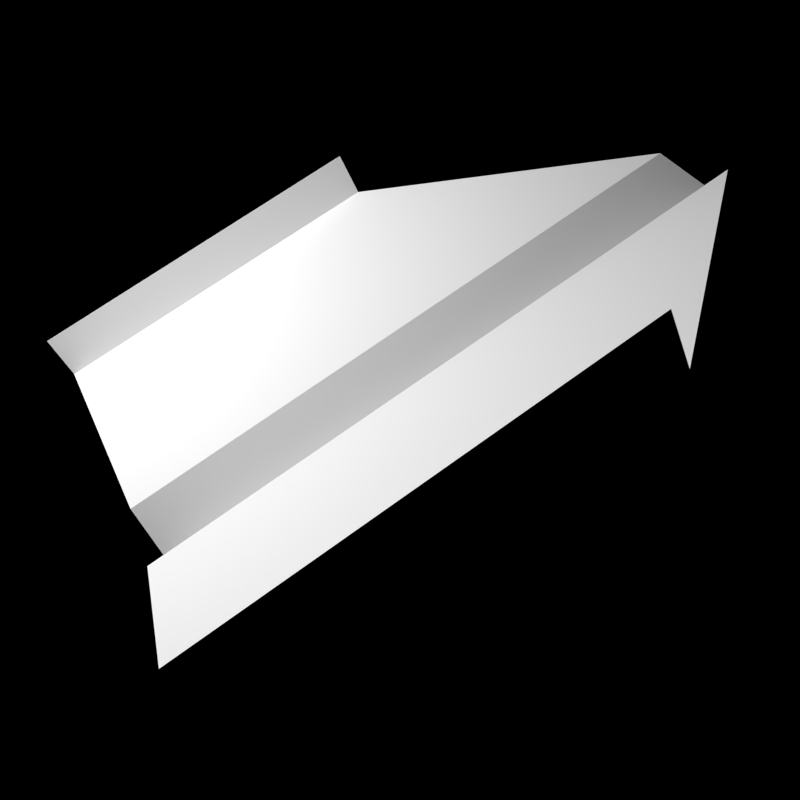 # Source: icon.blend  (saved by Blender 2.65.0; exported with 4.5.12 LTS)
import bpy
from mathutils import Matrix  # noqa: F401  (used for matrix-valued properties, if any)

bpy.ops.wm.read_factory_settings(use_empty=True)
scene = bpy.context.scene
scene.name = 'Scene'

# ---- collections
col_collection_1 = bpy.data.collections.new('Collection 1'); scene.collection.children.link(col_collection_1)

# ---- world
world_world = bpy.data.worlds.new('World'); scene.world = world_world
world_world.color = (0.0, 0.0, 0.0)
world_world.use_sun_shadow = False
world_world.sun_shadow_jitter_overblur = 0.0
world_world.cycles.sampling_method = 'MANUAL'
world_world.cycles.sample_map_resolution = 256

# ---- cameras
cam_camera_001 = bpy.data.cameras.new('Camera.001')
cam_camera_001.clip_end = 100.0
cam_camera_001.lens = 35.0
cam_camera_001.sensor_width = 32.0
cam_camera_001.sensor_height = 18.0
cam_camera_001.dof.focus_distance = 0.0
cam_camera_001.dof.aperture_fstop = 128.0

# ---- lights
light_point_002 = bpy.data.lights.new('Point.002', 'POINT')
light_point_002.transmission_factor = 0.0
light_point_002.energy = 100.0
light_point_002.shadow_buffer_clip_start = 0.5
light_point_002.shadow_soft_size = 0.1
light_point_002.shadow_maximum_resolution = 0.006
light_point_002.use_absolute_resolution = True
light_point_002.cycles.use_multiple_importance_sampling = False

# ---- meshes
me_plane = bpy.data.meshes.new('Plane')
me_plane.from_pydata([(0.7621, 0.124, 0.06142), (-0.5379, 0.124, 0.06142), (0.2621, 0.624, 0.1614), (-0.5379, 0.624, 0.1614), (0.8621, 0.02399, -0.1386), (-0.5379, 0.02399, -0.1386), (0.7621, -0.07601, 0.06142), (-0.5379, -0.07601, 0.06142), (0.2621, -0.576, 0.1614), (-0.5379, -0.576, 0.1614), (0.2621, -0.576, 0.2614), (-0.5379, -0.576, 0.2614), (0.2621, 0.624, 0.2614), (-0.5379, 0.624, 0.2614)], [], [(1, 0, 2, 3), (0, 1, 5, 4), (4, 6, 7, 5), (6, 7, 9, 8), (8, 10, 11, 9), (3, 2, 12, 13)])
me_plane.use_remesh_preserve_volume = False
me_plane.use_remesh_preserve_attributes = False
me_plane.use_mirror_vertex_groups = False
me_plane.update()

# ---- objects
ob_point = bpy.data.objects.new('Point', light_point_002)
ob_plane = bpy.data.objects.new('Plane', me_plane)
ob_camera = bpy.data.objects.new('Camera', cam_camera_001)

# ---- transforms, parenting, visibility, modifiers, constraints
ob_point.location = (-1.347, -0.1093, 0.7942)
ob_point.lineart.crease_threshold = 0.0
ob_plane.location = (0.0, 0.0, 0.0)
ob_plane.rotation_euler = (0.8042, -0.6127, -0.5915)
ob_plane.lineart.crease_threshold = 0.0
ob_camera.location = (-0.8755, -1.36, -0.4289)
ob_camera.lineart.crease_threshold = 0.0
_c = ob_camera.constraints.new('TRACK_TO'); _c.name = 'TrackTo'
_c.target = ob_plane

# ---- collection membership
col_collection_1.objects.link(ob_point)
col_collection_1.objects.link(ob_plane)
col_collection_1.objects.link(ob_camera)

# ---- scene / render settings (as saved in the file)
scene.camera = ob_camera
scene.frame_start = 1; scene.frame_end = 250; scene.frame_set(1)
scene.render.engine = 'BLENDER_EEVEE_NEXT'
scene.render.image_settings.compression = 90
scene.render.resolution_x = 16
scene.render.resolution_y = 16
scene.render.dither_intensity = 0.0
scene.render.bake_margin = 2
scene.render.bake_bias = 0.0
scene.cycles.use_denoising = False
scene.cycles.samples = 10
scene.cycles.sampling_pattern = 'TABULATED_SOBOL'
scene.cycles.light_sampling_threshold = 0.0
scene.cycles.use_adaptive_sampling = False
scene.cycles.use_light_tree = False
scene.cycles.blur_glossy = 0.0
scene.cycles.volume_bounces = 1
scene.cycles.pixel_filter_type = 'GAUSSIAN'
scene.cycles.sample_clamp_indirect = 0.0
scene.view_settings.view_transform = 'Standard'
bpy.context.view_layer.update()
